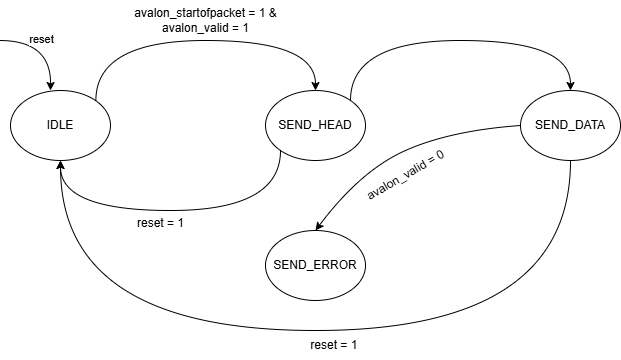

The diagram above was exported from draw.io. Its source (the exported page's mxGraphModel, read from the mxfile embedded in the PNG):
<mxGraphModel dx="1050" dy="565" grid="1" gridSize="10" guides="1" tooltips="1" connect="1" arrows="1" fold="1" page="1" pageScale="1" pageWidth="850" pageHeight="1100" math="0" shadow="0">
  <root>
    <mxCell id="0" />
    <mxCell id="1" parent="0" />
    <mxCell id="VJgUKefKqOD5Ap8GnU6C-6" value="" style="endArrow=classic;html=1;rounded=0;edgeStyle=orthogonalEdgeStyle;curved=1;fontStyle=0" edge="1" parent="1">
      <mxGeometry width="50" height="50" relative="1" as="geometry">
        <mxPoint x="60" y="230" as="sourcePoint" />
        <mxPoint x="110" y="280" as="targetPoint" />
      </mxGeometry>
    </mxCell>
    <mxCell id="VJgUKefKqOD5Ap8GnU6C-7" value="reset" style="edgeLabel;html=1;align=center;verticalAlign=middle;resizable=0;points=[];" vertex="1" connectable="0" parent="VJgUKefKqOD5Ap8GnU6C-6">
      <mxGeometry x="-0.3205" y="2" relative="1" as="geometry">
        <mxPoint x="6" as="offset" />
      </mxGeometry>
    </mxCell>
    <mxCell id="VJgUKefKqOD5Ap8GnU6C-10" style="edgeStyle=orthogonalEdgeStyle;rounded=0;orthogonalLoop=1;jettySize=auto;html=1;exitX=1;exitY=0;exitDx=0;exitDy=0;entryX=0.5;entryY=0;entryDx=0;entryDy=0;elbow=vertical;curved=1;" edge="1" parent="1" source="VJgUKefKqOD5Ap8GnU6C-1" target="VJgUKefKqOD5Ap8GnU6C-3">
      <mxGeometry relative="1" as="geometry">
        <Array as="points">
          <mxPoint x="155" y="230" />
          <mxPoint x="375" y="230" />
        </Array>
      </mxGeometry>
    </mxCell>
    <mxCell id="VJgUKefKqOD5Ap8GnU6C-1" value="IDLE" style="ellipse;whiteSpace=wrap;html=1;" vertex="1" parent="1">
      <mxGeometry x="70" y="280" width="100" height="70" as="geometry" />
    </mxCell>
    <mxCell id="VJgUKefKqOD5Ap8GnU6C-3" value="SEND_HEAD" style="ellipse;whiteSpace=wrap;html=1;" vertex="1" parent="1">
      <mxGeometry x="325" y="280" width="100" height="70" as="geometry" />
    </mxCell>
    <mxCell id="VJgUKefKqOD5Ap8GnU6C-4" value="SEND_DATA" style="ellipse;whiteSpace=wrap;html=1;" vertex="1" parent="1">
      <mxGeometry x="580" y="280" width="100" height="70" as="geometry" />
    </mxCell>
    <mxCell id="VJgUKefKqOD5Ap8GnU6C-11" value="avalon_startofpacket = 1 &amp;amp;&lt;div&gt;avalon_valid = 1&lt;/div&gt;" style="text;html=1;align=center;verticalAlign=middle;resizable=0;points=[];autosize=1;strokeColor=none;fillColor=none;" vertex="1" parent="1">
      <mxGeometry x="180" y="190" width="170" height="40" as="geometry" />
    </mxCell>
    <mxCell id="VJgUKefKqOD5Ap8GnU6C-12" style="edgeStyle=orthogonalEdgeStyle;rounded=0;orthogonalLoop=1;jettySize=auto;html=1;exitX=1;exitY=0;exitDx=0;exitDy=0;entryX=0.5;entryY=0;entryDx=0;entryDy=0;elbow=vertical;curved=1;" edge="1" parent="1">
      <mxGeometry relative="1" as="geometry">
        <mxPoint x="410" y="290" as="sourcePoint" />
        <mxPoint x="630" y="280" as="targetPoint" />
        <Array as="points">
          <mxPoint x="410" y="230" />
          <mxPoint x="630" y="230" />
        </Array>
      </mxGeometry>
    </mxCell>
    <mxCell id="VJgUKefKqOD5Ap8GnU6C-13" style="edgeStyle=orthogonalEdgeStyle;rounded=0;orthogonalLoop=1;jettySize=auto;html=1;exitX=1;exitY=0;exitDx=0;exitDy=0;entryX=0.5;entryY=0;entryDx=0;entryDy=0;elbow=vertical;curved=1;" edge="1" parent="1">
      <mxGeometry relative="1" as="geometry">
        <mxPoint x="340" y="340" as="sourcePoint" />
        <mxPoint x="120" y="350" as="targetPoint" />
        <Array as="points">
          <mxPoint x="340" y="400" />
          <mxPoint x="120" y="400" />
        </Array>
      </mxGeometry>
    </mxCell>
    <mxCell id="VJgUKefKqOD5Ap8GnU6C-15" value="reset = 1" style="text;html=1;align=center;verticalAlign=middle;resizable=0;points=[];autosize=1;strokeColor=none;fillColor=none;" vertex="1" parent="1">
      <mxGeometry x="185" y="398" width="70" height="30" as="geometry" />
    </mxCell>
    <mxCell id="VJgUKefKqOD5Ap8GnU6C-16" style="edgeStyle=orthogonalEdgeStyle;rounded=0;orthogonalLoop=1;jettySize=auto;html=1;exitX=1;exitY=0;exitDx=0;exitDy=0;elbow=vertical;curved=1;" edge="1" parent="1" target="VJgUKefKqOD5Ap8GnU6C-1">
      <mxGeometry relative="1" as="geometry">
        <mxPoint x="630" y="350" as="sourcePoint" />
        <mxPoint x="410" y="360" as="targetPoint" />
        <Array as="points">
          <mxPoint x="630" y="520" />
          <mxPoint x="120" y="520" />
        </Array>
      </mxGeometry>
    </mxCell>
    <mxCell id="VJgUKefKqOD5Ap8GnU6C-17" value="reset = 1&amp;nbsp;" style="text;html=1;align=center;verticalAlign=middle;resizable=0;points=[];autosize=1;strokeColor=none;fillColor=none;" vertex="1" parent="1">
      <mxGeometry x="360" y="520" width="70" height="30" as="geometry" />
    </mxCell>
    <mxCell id="VJgUKefKqOD5Ap8GnU6C-18" value="SEND_ERROR" style="ellipse;whiteSpace=wrap;html=1;" vertex="1" parent="1">
      <mxGeometry x="325" y="420" width="100" height="70" as="geometry" />
    </mxCell>
    <mxCell id="VJgUKefKqOD5Ap8GnU6C-20" value="" style="curved=1;endArrow=classic;html=1;rounded=0;exitX=0;exitY=0.5;exitDx=0;exitDy=0;entryX=0.5;entryY=0;entryDx=0;entryDy=0;" edge="1" parent="1" source="VJgUKefKqOD5Ap8GnU6C-4" target="VJgUKefKqOD5Ap8GnU6C-18">
      <mxGeometry width="50" height="50" relative="1" as="geometry">
        <mxPoint x="520" y="410" as="sourcePoint" />
        <mxPoint x="470" y="360" as="targetPoint" />
        <Array as="points">
          <mxPoint x="510" y="320" />
          <mxPoint x="420" y="360" />
        </Array>
      </mxGeometry>
    </mxCell>
    <mxCell id="VJgUKefKqOD5Ap8GnU6C-21" value="avalon_valid = 0" style="text;html=1;align=center;verticalAlign=middle;resizable=0;points=[];autosize=1;strokeColor=none;fillColor=none;rotation=-30;" vertex="1" parent="1">
      <mxGeometry x="410" y="350" width="110" height="30" as="geometry" />
    </mxCell>
  </root>
</mxGraphModel>